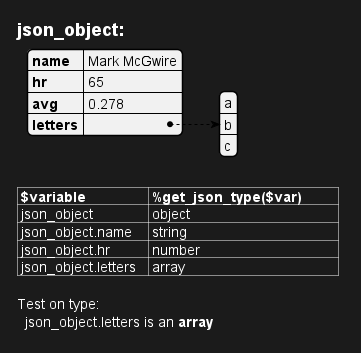

The diagram above was rendered by PlantUML. Its source (embedded in the PNG):
@startuml
!$json_object = {
  "name": "Mark McGwire", "hr": 65, "avg":  0.278,
  "letters": ["a", "b", "c"]
}

label l [
=json_object:
{{json
$json_object
}}

|= $variable          |= <U+0025>get_json_type($var)         |
| json_object         | %get_json_type($json_object)         |
| json_object.name    | %get_json_type($json_object.name)    |
| json_object.hr      | %get_json_type($json_object.hr)      |
| json_object.letters | %get_json_type($json_object.letters) |

Test on type:
!if %get_json_type($json_object.letters)=="array"
  json_object.letters is an **%get_json_type($json_object.letters)**
!endif
]
@enduml